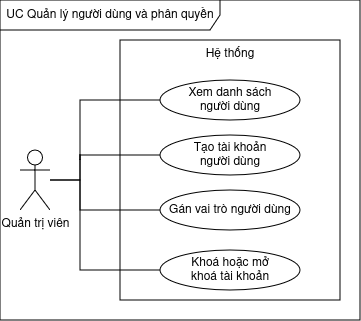

The diagram above was exported from draw.io. Its source (the exported page's mxGraphModel, read from the mxfile embedded in the PNG):
<mxGraphModel dx="626" dy="416" grid="1" gridSize="10" guides="1" tooltips="1" connect="1" arrows="1" fold="1" page="1" pageScale="1" pageWidth="850" pageHeight="1100" math="0" shadow="0">
  <root>
    <mxCell id="1UmGcj4mzzj07Bij8Ll9-0" />
    <mxCell id="1UmGcj4mzzj07Bij8Ll9-1" parent="1UmGcj4mzzj07Bij8Ll9-0" />
    <mxCell id="1UmGcj4mzzj07Bij8Ll9-2" parent="1UmGcj4mzzj07Bij8Ll9-1" style="shape=umlFrame;whiteSpace=wrap;html=1;pointerEvents=0;recursiveResize=0;container=1;collapsible=0;width=220;height=30;" value="UC Quản lý người dùng và phân quyền" vertex="1">
      <mxGeometry height="320" width="360" x="200" y="200" as="geometry" />
    </mxCell>
    <mxCell id="1UmGcj4mzzj07Bij8Ll9-3" parent="1UmGcj4mzzj07Bij8Ll9-2" style="rounded=0;whiteSpace=wrap;html=1;verticalAlign=top;" value="Hệ thống" vertex="1">
      <mxGeometry height="260" width="220" x="120" y="40" as="geometry" />
    </mxCell>
    <mxCell id="1UmGcj4mzzj07Bij8Ll9-4" parent="1UmGcj4mzzj07Bij8Ll9-2" style="ellipse;whiteSpace=wrap;html=1;" value="&lt;div&gt;Xem danh sách&lt;/div&gt;&lt;div&gt;người dùng&lt;/div&gt;" vertex="1">
      <mxGeometry height="40" width="140" x="160" y="80" as="geometry" />
    </mxCell>
    <mxCell id="1UmGcj4mzzj07Bij8Ll9-5" parent="1UmGcj4mzzj07Bij8Ll9-2" style="ellipse;whiteSpace=wrap;html=1;" value="&lt;div&gt;Tạo tài khoản&lt;/div&gt;&lt;div&gt;người dùng&lt;/div&gt;" vertex="1">
      <mxGeometry height="40" width="140" x="160" y="135" as="geometry" />
    </mxCell>
    <mxCell id="1UmGcj4mzzj07Bij8Ll9-6" parent="1UmGcj4mzzj07Bij8Ll9-2" style="ellipse;whiteSpace=wrap;html=1;" value="Gán vai trò người dùng" vertex="1">
      <mxGeometry height="40" width="140" x="160" y="190" as="geometry" />
    </mxCell>
    <mxCell id="1UmGcj4mzzj07Bij8Ll9-7" edge="1" parent="1UmGcj4mzzj07Bij8Ll9-2" source="1UmGcj4mzzj07Bij8Ll9-11" style="edgeStyle=orthogonalEdgeStyle;rounded=0;orthogonalLoop=1;jettySize=auto;html=1;entryX=0;entryY=0.5;entryDx=0;entryDy=0;endArrow=none;endFill=0;" target="1UmGcj4mzzj07Bij8Ll9-5">
      <mxGeometry relative="1" as="geometry">
        <Array as="points">
          <mxPoint x="80" y="180" />
          <mxPoint x="80" y="155" />
        </Array>
      </mxGeometry>
    </mxCell>
    <mxCell id="1UmGcj4mzzj07Bij8Ll9-8" edge="1" parent="1UmGcj4mzzj07Bij8Ll9-2" style="edgeStyle=orthogonalEdgeStyle;rounded=0;orthogonalLoop=1;jettySize=auto;html=1;entryX=0;entryY=0.5;entryDx=0;entryDy=0;endArrow=none;endFill=0;" target="1UmGcj4mzzj07Bij8Ll9-4">
      <mxGeometry relative="1" as="geometry">
        <Array as="points">
          <mxPoint x="80" y="155" />
          <mxPoint x="80" y="100" />
        </Array>
        <mxPoint x="80" y="155" as="sourcePoint" />
      </mxGeometry>
    </mxCell>
    <mxCell id="1UmGcj4mzzj07Bij8Ll9-9" edge="1" parent="1UmGcj4mzzj07Bij8Ll9-2" style="edgeStyle=orthogonalEdgeStyle;rounded=0;orthogonalLoop=1;jettySize=auto;html=1;entryX=0;entryY=0.5;entryDx=0;entryDy=0;endArrow=none;endFill=0;" target="1UmGcj4mzzj07Bij8Ll9-6">
      <mxGeometry relative="1" as="geometry">
        <Array as="points">
          <mxPoint x="80" y="155" />
          <mxPoint x="80" y="210" />
        </Array>
        <mxPoint x="80" y="160" as="sourcePoint" />
      </mxGeometry>
    </mxCell>
    <mxCell id="1UmGcj4mzzj07Bij8Ll9-10" edge="1" parent="1UmGcj4mzzj07Bij8Ll9-2" style="edgeStyle=orthogonalEdgeStyle;rounded=0;orthogonalLoop=1;jettySize=auto;html=1;entryX=0;entryY=0.5;entryDx=0;entryDy=0;endArrow=none;endFill=0;" target="1UmGcj4mzzj07Bij8Ll9-12">
      <mxGeometry relative="1" as="geometry">
        <Array as="points">
          <mxPoint x="80" y="180" />
          <mxPoint x="80" y="270" />
        </Array>
        <mxPoint x="50" y="180" as="sourcePoint" />
      </mxGeometry>
    </mxCell>
    <mxCell id="1UmGcj4mzzj07Bij8Ll9-11" parent="1UmGcj4mzzj07Bij8Ll9-2" style="shape=umlActor;verticalLabelPosition=bottom;verticalAlign=top;html=1;" value="Quản trị viên" vertex="1">
      <mxGeometry height="60" width="30" x="20" y="150" as="geometry" />
    </mxCell>
    <mxCell id="1UmGcj4mzzj07Bij8Ll9-12" parent="1UmGcj4mzzj07Bij8Ll9-2" style="ellipse;whiteSpace=wrap;html=1;" value="&lt;div&gt;Khoá hoặc mở&lt;/div&gt;&lt;div&gt;khoá tài khoản&lt;/div&gt;" vertex="1">
      <mxGeometry height="40" width="140" x="160" y="250" as="geometry" />
    </mxCell>
  </root>
</mxGraphModel>